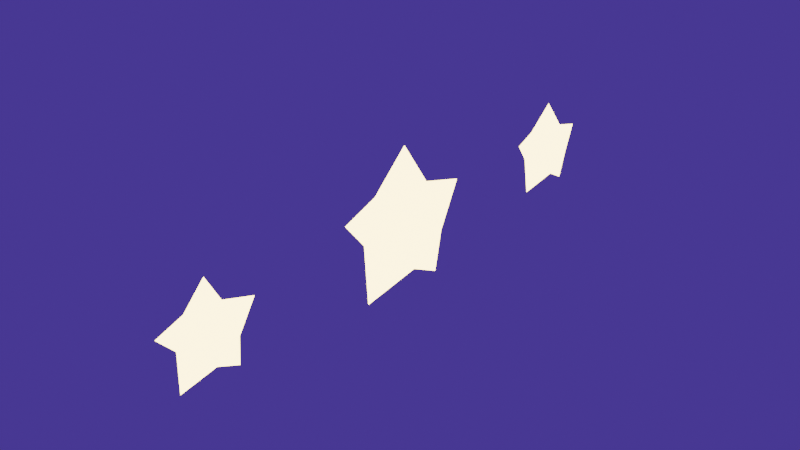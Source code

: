 # Source: FloatingStars.blend  (saved by Blender 4.0.36; exported with 4.5.12 LTS)
import bpy
from mathutils import Matrix  # noqa: F401  (used for matrix-valued properties, if any)

bpy.ops.wm.read_factory_settings(use_empty=True)
scene = bpy.context.scene
scene.name = 'Scene'

# ---- collections
col_collection = bpy.data.collections.new('Collection'); scene.collection.children.link(col_collection)

# ---- materials (node trees are filled in below, after node groups)
mat_star = bpy.data.materials.new('Star')
mat_star.use_transparent_shadow = False

# ---- material node trees
mat_star.use_nodes = True; mat_star.node_tree.nodes.clear()
_N = mat_star.node_tree.nodes; _L = mat_star.node_tree.links
n0 = _N.new('ShaderNodeOutputMaterial'); n0.name = 'Material Output'; n0.location = (300, 300)
n1 = _N.new('ShaderNodeEmission'); n1.name = 'Emission'; n1.location = (64, 255)
n1.inputs[0].default_value = (1.0, 0.7946, 0.2112, 1.0)
n1.inputs[1].default_value = 10.0
_L.new(n1.outputs[0], n0.inputs[0])
n0.is_active_output = True

# ---- world
world_world = bpy.data.worlds.new('World'); scene.world = world_world
world_world.use_nodes = True; world_world.node_tree.nodes.clear()
_N = world_world.node_tree.nodes; _L = world_world.node_tree.links
n0 = _N.new('ShaderNodeOutputWorld'); n0.name = 'World Output'; n0.location = (300, 300)
n1 = _N.new('ShaderNodeBackground'); n1.name = 'Background'; n1.location = (10, 300)
n1.inputs[0].default_value = (0.01318, 0.003472, 0.05001, 1.0)
n1.inputs[1].default_value = 5.9
_L.new(n1.outputs[0], n0.inputs[0])
n0.is_active_output = True
world_world.color = (0.05088, 0.05088, 0.05088)
world_world.use_sun_shadow = False
world_world.sun_shadow_jitter_overblur = 0.0

# ---- meshes
me_star = bpy.data.meshes.new('Star')
me_star.from_pydata([(0.0, 0.0, 0.09344), (0.0, 0.0, -0.09344), (0.5, 0.0, 0.06559), (0.5, 0.0, -0.06559), (0.809, 0.5878, 0.001418), (0.809, 0.5878, -0.001418), (0.1545, 0.4755, 0.06559), (0.1545, 0.4755, -0.06559), (-0.309, 0.9511, 0.001418), (-0.309, 0.9511, -0.001418), (-0.4045, 0.2939, 0.06559), (-0.4045, 0.2939, -0.06559), (-1.0, 8.742e-08, 0.001418), (-1.0, 8.742e-08, -0.001418), (-0.4045, -0.2939, 0.06559), (-0.4045, -0.2939, -0.06559), (-0.309, -0.9511, 0.001418), (-0.309, -0.9511, -0.001418), (0.1545, -0.4755, 0.06559), (0.1545, -0.4755, -0.06559), (0.809, -0.5878, 0.001418), (0.809, -0.5878, -0.001418)], [], [(2, 0, 20), (0, 2, 4), (0, 4, 6), (0, 6, 8), (0, 8, 10), (0, 10, 12), (0, 12, 14), (0, 14, 16), (0, 16, 18), (0, 18, 20), (3, 2, 20, 21), (2, 3, 5, 4), (4, 5, 7, 6), (6, 7, 9, 8), (8, 9, 11, 10), (10, 11, 13, 12), (12, 13, 15, 14), (14, 15, 17, 16), (16, 17, 19, 18), (18, 19, 21, 20), (1, 3, 21), (3, 1, 5), (5, 1, 7), (7, 1, 9), (9, 1, 11), (11, 1, 13), (13, 1, 15), (15, 1, 17), (17, 1, 19), (19, 1, 21)])
me_star.polygons.foreach_set('use_smooth', [True] * 30)
me_star.materials.append(mat_star)
me_star.update()
me_star_002 = bpy.data.meshes.new('Star.002')
me_star_002.from_pydata([(0.0, 0.0, 0.09344), (0.0, 0.0, -0.09344), (0.5, 0.0, 0.06559), (0.5, 0.0, -0.06559), (0.809, 0.5878, 0.001418), (0.809, 0.5878, -0.001418), (0.1545, 0.4755, 0.06559), (0.1545, 0.4755, -0.06559), (-0.309, 0.9511, 0.001418), (-0.309, 0.9511, -0.001418), (-0.4045, 0.2939, 0.06559), (-0.4045, 0.2939, -0.06559), (-1.0, 8.742e-08, 0.001418), (-1.0, 8.742e-08, -0.001418), (-0.4045, -0.2939, 0.06559), (-0.4045, -0.2939, -0.06559), (-0.309, -0.9511, 0.001418), (-0.309, -0.9511, -0.001418), (0.1545, -0.4755, 0.06559), (0.1545, -0.4755, -0.06559), (0.809, -0.5878, 0.001418), (0.809, -0.5878, -0.001418)], [], [(2, 0, 20), (0, 2, 4), (0, 4, 6), (0, 6, 8), (0, 8, 10), (0, 10, 12), (0, 12, 14), (0, 14, 16), (0, 16, 18), (0, 18, 20), (3, 2, 20, 21), (2, 3, 5, 4), (4, 5, 7, 6), (6, 7, 9, 8), (8, 9, 11, 10), (10, 11, 13, 12), (12, 13, 15, 14), (14, 15, 17, 16), (16, 17, 19, 18), (18, 19, 21, 20), (1, 3, 21), (3, 1, 5), (5, 1, 7), (7, 1, 9), (9, 1, 11), (11, 1, 13), (13, 1, 15), (15, 1, 17), (17, 1, 19), (19, 1, 21)])
me_star_002.polygons.foreach_set('use_smooth', [True] * 30)
me_star_002.materials.append(mat_star)
me_star_002.update()
me_star_003 = bpy.data.meshes.new('Star.003')
me_star_003.from_pydata([(0.0, 0.0, 0.09344), (0.0, 0.0, -0.09344), (0.5, 0.0, 0.06559), (0.5, 0.0, -0.06559), (0.809, 0.5878, 0.001418), (0.809, 0.5878, -0.001418), (0.1545, 0.4755, 0.06559), (0.1545, 0.4755, -0.06559), (-0.309, 0.9511, 0.001418), (-0.309, 0.9511, -0.001418), (-0.4045, 0.2939, 0.06559), (-0.4045, 0.2939, -0.06559), (-1.0, 8.742e-08, 0.001418), (-1.0, 8.742e-08, -0.001418), (-0.4045, -0.2939, 0.06559), (-0.4045, -0.2939, -0.06559), (-0.309, -0.9511, 0.001418), (-0.309, -0.9511, -0.001418), (0.1545, -0.4755, 0.06559), (0.1545, -0.4755, -0.06559), (0.809, -0.5878, 0.001418), (0.809, -0.5878, -0.001418)], [], [(2, 0, 20), (0, 2, 4), (0, 4, 6), (0, 6, 8), (0, 8, 10), (0, 10, 12), (0, 12, 14), (0, 14, 16), (0, 16, 18), (0, 18, 20), (3, 2, 20, 21), (2, 3, 5, 4), (4, 5, 7, 6), (6, 7, 9, 8), (8, 9, 11, 10), (10, 11, 13, 12), (12, 13, 15, 14), (14, 15, 17, 16), (16, 17, 19, 18), (18, 19, 21, 20), (1, 3, 21), (3, 1, 5), (5, 1, 7), (7, 1, 9), (9, 1, 11), (11, 1, 13), (13, 1, 15), (15, 1, 17), (17, 1, 19), (19, 1, 21)])
me_star_003.polygons.foreach_set('use_smooth', [True] * 30)
me_star_003.materials.append(mat_star)
me_star_003.update()

# ---- objects
ob_starmiddle = bpy.data.objects.new('StarMiddle', me_star)
ob_smallstarrt = bpy.data.objects.new('SmallStarRT', me_star_002)
ob_smallstarlt = bpy.data.objects.new('SmallStarLT', me_star_003)

# ---- transforms, parenting, visibility, modifiers, constraints
ob_starmiddle.location = (0.0, 0.0, 0.00725)
ob_starmiddle.rotation_euler = (-1.588, 0.3487, 1.522)
ob_starmiddle.scale = (1.003, 0.9967, 2.687)
ob_smallstarrt.location = (0.0, -3.0, -0.00725)
ob_smallstarrt.rotation_euler = (-1.588, 0.3487, 1.522)
ob_smallstarrt.scale = (0.643, 0.6388, 1.722)
ob_smallstarlt.location = (0.0, 3.0, -0.00725)
ob_smallstarlt.rotation_euler = (-1.588, 0.3487, 1.522)
ob_smallstarlt.scale = (0.643, 0.6388, 1.722)

# ---- collection membership
col_collection.objects.link(ob_starmiddle)
col_collection.objects.link(ob_smallstarrt)
col_collection.objects.link(ob_smallstarlt)

# ---- scene / render settings (as saved in the file)
scene.frame_start = 1; scene.frame_end = 250; scene.frame_set(1)
scene.render.engine = 'BLENDER_EEVEE_NEXT'
scene.render.image_settings.file_format = 'FFMPEG'
scene.render.image_settings.color_mode = 'RGB'
scene.render.use_motion_blur = True
scene.cycles.sampling_pattern = 'TABULATED_SOBOL'
scene.eevee.use_gtao = True
scene.eevee.use_raytracing = True
bpy.context.view_layer.update()

# ---- added for rendering (the .blend has no active camera): camera
cam_auto = bpy.data.cameras.new('AutoCamera')
cam_auto.lens = 50.0
cam_auto.sensor_width = 36.0
cam_auto.clip_end = 1000.0
ob_auto_camera = bpy.data.objects.new('AutoCamera', cam_auto)
scene.collection.objects.link(ob_auto_camera)
ob_auto_camera.location = (7.3229, -8.8504, 5.90182)
ob_auto_camera.rotation_euler = (1.09748, -7.21219e-08, 0.694738)
scene.camera = ob_auto_camera
bpy.context.view_layer.update()

